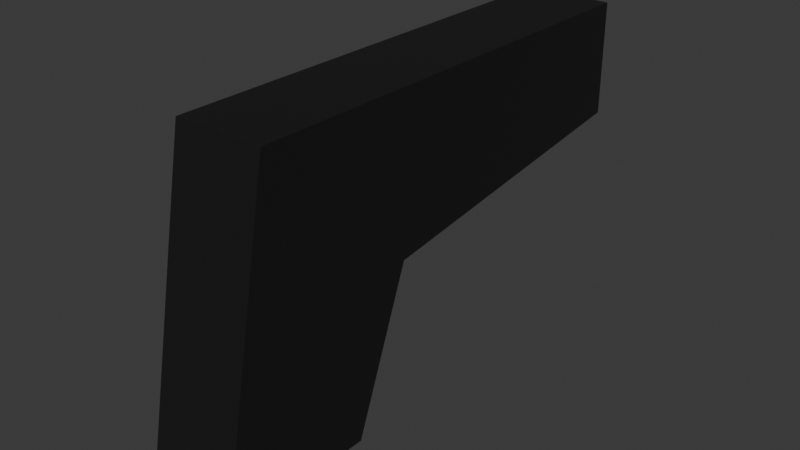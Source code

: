 # Source: demogun.blend  (saved by Blender 4.1.24; exported with 4.5.12 LTS)
import bpy
from mathutils import Matrix  # noqa: F401  (used for matrix-valued properties, if any)

bpy.ops.wm.read_factory_settings(use_empty=True)
scene = bpy.context.scene
scene.name = 'Scene'

# ---- collections
col_collection = bpy.data.collections.new('Collection'); scene.collection.children.link(col_collection)

# ---- materials (node trees are filled in below, after node groups)
mat_material = bpy.data.materials.new('Material')
mat_material.alpha_threshold = 0.0
mat_material.use_transparent_shadow = False
mat_material.roughness = 0.5
mat_material.line_color = (0.0, 0.0, 0.0, 1.0)

# ---- material node trees
mat_material.use_nodes = True; mat_material.node_tree.nodes.clear()
_N = mat_material.node_tree.nodes; _L = mat_material.node_tree.links
n0 = _N.new('ShaderNodeOutputMaterial'); n0.name = 'Material Output'; n0.location = (300, 300)
n1 = _N.new('ShaderNodeBsdfPrincipled'); n1.name = 'Principled BSDF'; n1.location = (10, 300)
n1.inputs[0].default_value = (0.01038, 0.01038, 0.01038, 1.0)
n1.inputs[3].default_value = 1.45
_L.new(n1.outputs[0], n0.inputs[0])
n0.is_active_output = True

# ---- world
world_world = bpy.data.worlds.new('World'); scene.world = world_world
world_world.use_nodes = True; world_world.node_tree.nodes.clear()
_N = world_world.node_tree.nodes; _L = world_world.node_tree.links
n0 = _N.new('ShaderNodeOutputWorld'); n0.name = 'World Output'; n0.location = (300, 300)
n1 = _N.new('ShaderNodeBackground'); n1.name = 'Background'; n1.location = (10, 300)
n1.inputs[0].default_value = (0.05088, 0.05088, 0.05088, 1.0)
_L.new(n1.outputs[0], n0.inputs[0])
n0.is_active_output = True
world_world.color = (0.05088, 0.05088, 0.05088)
world_world.use_sun_shadow = False
world_world.sun_shadow_jitter_overblur = 0.0

# ---- meshes
me_cube = bpy.data.meshes.new('Cube')
me_cube.from_pydata([(1.0, 1.0, 1.0), (1.0, 1.0, 1.0), (1.0, 1.0, 1.0), (1.0, 1.0, 1.0), (1.0, 0.2447, -1.0), (1.0, 0.2447, -1.0), (1.0, 0.2447, -1.0), (1.0, -1.0, 1.0), (1.0, -1.0, 1.0), (1.0, -1.0, 1.0), (1.0, -1.755, -1.0), (1.0, -1.755, -1.0), (1.0, -1.755, -1.0), (-1.0, 1.0, 1.0), (-1.0, 1.0, 1.0), (-1.0, 1.0, 1.0), (-1.0, 1.0, 1.0), (-1.0, 0.2447, -1.0), (-1.0, 0.2447, -1.0), (-1.0, 0.2447, -1.0), (-1.0, -1.0, 1.0), (-1.0, -1.0, 1.0), (-1.0, -1.0, 1.0), (-1.0, -1.755, -1.0), (-1.0, -1.755, -1.0), (-1.0, -1.755, -1.0), (-1.0, 1.0, 0.0), (-1.0, 1.0, 0.0), (-1.0, 1.0, 0.0), (-1.0, 1.0, 0.0), (1.0, 1.0, 0.0), (1.0, 1.0, 0.0), (1.0, 1.0, 0.0), (1.0, 1.0, 0.0), (-1.0, 1.0, 1.0), (-1.0, 1.0, 1.0), (-1.0, 1.0, 1.0), (-1.0, 1.0, 1.0), (1.0, 1.0, 1.0), (1.0, 1.0, 1.0), (1.0, 1.0, 1.0), (1.0, 1.0, 1.0), (-1.0, 1.0, 0.0), (-1.0, 1.0, 0.0), (-1.0, 1.0, 0.0), (-1.0, 1.0, 0.0), (1.0, 1.0, 0.0), (1.0, 1.0, 0.0), (1.0, 1.0, 0.0), (1.0, 1.0, 0.0), (-1.0, 1.0, 1.0), (-1.0, 1.0, 1.0), (-1.0, 1.0, 1.0), (-1.0, 1.0, 1.0), (1.0, 1.0, 1.0), (1.0, 1.0, 1.0), (1.0, 1.0, 1.0), (1.0, 1.0, 1.0), (-1.0, 1.0, 0.0), (-1.0, 1.0, 0.0), (-1.0, 1.0, 0.0), (-1.0, 1.0, 0.0), (1.0, 1.0, 0.0), (1.0, 1.0, 0.0), (1.0, 1.0, 0.0), (1.0, 1.0, 0.0), (-1.0, 5.0, 1.0), (-1.0, 5.0, 1.0), (-1.0, 5.0, 1.0), (1.0, 5.0, 1.0), (1.0, 5.0, 1.0), (1.0, 5.0, 1.0), (-1.0, 5.0, 0.2639), (-1.0, 5.0, 0.2639), (-1.0, 5.0, 0.2639), (1.0, 5.0, 0.2639), (1.0, 5.0, 0.2639), (1.0, 5.0, 0.2639)], [], [(1, 32, 47, 40), (25, 20, 13, 27, 17), (28, 16, 36, 45), (11, 9, 21, 24), (3, 14, 22, 8), (19, 4, 12, 23), (50, 54, 69, 66), (15, 2, 39, 37), (34, 38, 55, 53), (31, 29, 44, 48), (18, 26, 30, 5), (77, 73, 67, 71), (41, 46, 63, 56), (49, 43, 60, 64), (42, 35, 52, 61), (57, 62, 75, 70), (65, 59, 74, 76), (58, 51, 68, 72), (0, 1, 2, 3), (4, 5, 6), (7, 8, 9), (10, 11, 12), (13, 14, 15, 16), (17, 18, 19), (20, 21, 22), (23, 24, 25), (26, 27, 28, 29), (30, 31, 32, 33), (34, 35, 36, 37), (38, 39, 40, 41), (42, 43, 44, 45), (46, 47, 48, 49), (50, 51, 52, 53), (54, 55, 56, 57), (58, 59, 60, 61), (62, 63, 64, 65), (66, 67, 68), (69, 70, 71), (72, 73, 74), (75, 76, 77), (19, 23, 25, 17), (4, 19, 18, 5), (33, 6, 5, 30), (24, 21, 20, 25), (9, 11, 10, 7), (26, 18, 17, 27), (8, 22, 21, 9), (3, 8, 7, 0), (23, 12, 11, 24), (22, 14, 13, 20), (14, 3, 2, 15), (12, 4, 6, 10), (16, 28, 27, 13), (0, 33, 32, 1), (30, 26, 29, 31), (37, 39, 38, 34), (35, 42, 45, 36), (40, 47, 46, 41), (48, 44, 43, 49), (31, 48, 47, 32), (39, 2, 1, 40), (28, 45, 44, 29), (15, 37, 36, 16), (53, 55, 54, 50), (51, 58, 61, 52), (56, 63, 62, 57), (64, 60, 59, 65), (42, 61, 60, 43), (63, 46, 49, 64), (34, 53, 52, 35), (55, 38, 41, 56), (66, 69, 71, 67), (67, 73, 72, 68), (70, 75, 77, 71), (76, 74, 73, 77), (58, 72, 74, 59), (75, 62, 65, 76), (50, 66, 68, 51), (69, 54, 57, 70), (6, 33, 0, 7, 10)])
_uv = me_cube.uv_layers.new(name='UVMap')
_uv.uv.foreach_set('vector', [0.625, 0.5, 0.5, 0.5, 0.5, 0.5, 0.625, 0.5, 0.375, 0.0, 0.625, 0.0, 0.625, 0.25, 0.5, 0.25, 0.375, 0.25, 0.5, 0.25, 0.625, 0.25, 0.625, 0.25, 0.5, 0.25, 0.375, 0.75, 0.625, 0.75, 0.625, 1.0, 0.375, 1.0, 0.625, 0.5, 0.875, 0.5, 0.875, 0.75, 0.625, 0.75, 0.125, 0.5, 0.375, 0.5, 0.375, 0.75, 0.125, 0.75, 0.875, 0.5, 0.625, 0.5, 0.625, 0.5, 0.875, 0.5, 0.875, 0.5, 0.625, 0.5, 0.625, 0.5, 0.875, 0.5, 0.875, 0.5, 0.625, 0.5, 0.625, 0.5, 0.875, 0.5, 0.5, 0.5, 0.5, 0.25, 0.5, 0.25, 0.5, 0.5, 0.375, 0.25, 0.5, 0.25, 0.5, 0.5, 0.375, 0.5, 0.5, 0.5, 0.5, 0.25, 0.625, 0.25, 0.625, 0.5, 0.625, 0.5, 0.5, 0.5, 0.5, 0.5, 0.625, 0.5, 0.5, 0.5, 0.5, 0.25, 0.5, 0.25, 0.5, 0.5, 0.5, 0.25, 0.625, 0.25, 0.625, 0.25, 0.5, 0.25, 0.625, 0.5, 0.5, 0.5, 0.5, 0.5, 0.625, 0.5, 0.5, 0.5, 0.5, 0.25, 0.5, 0.25, 0.5, 0.5, 0.5, 0.25, 0.625, 0.25, 0.625, 0.25, 0.5, 0.25, 0.625, 0.5, 0.625, 0.5, 0.625, 0.5, 0.625, 0.5, 0.375, 0.5, 0.375, 0.5, 0.375, 0.5, 0.625, 0.75, 0.625, 0.75, 0.625, 0.75, 0.375, 0.75, 0.375, 0.75, 0.375, 0.75, 0.625, 0.25, 0.625, 0.25, 0.625, 0.25, 0.625, 0.25, 0.375, 0.25, 0.375, 0.25, 0.375, 0.25, 0.625, 0.0, 0.625, 0.0, 0.625, 0.0, 0.125, 0.75, 0.125, 0.75, 0.125, 0.75, 0.5, 0.25, 0.5, 0.25, 0.5, 0.25, 0.5, 0.25, 0.5, 0.5, 0.5, 0.5, 0.5, 0.5, 0.5, 0.5, 0.625, 0.25, 0.625, 0.25, 0.625, 0.25, 0.625, 0.25, 0.625, 0.5, 0.625, 0.5, 0.625, 0.5, 0.625, 0.5, 0.5, 0.25, 0.5, 0.25, 0.5, 0.25, 0.5, 0.25, 0.5, 0.5, 0.5, 0.5, 0.5, 0.5, 0.5, 0.5, 0.625, 0.25, 0.625, 0.25, 0.625, 0.25, 0.625, 0.25, 0.625, 0.5, 0.625, 0.5, 0.625, 0.5, 0.625, 0.5, 0.5, 0.25, 0.5, 0.25, 0.5, 0.25, 0.5, 0.25, 0.5, 0.5, 0.5, 0.5, 0.5, 0.5, 0.5, 0.5, 0.625, 0.25, 0.625, 0.25, 0.625, 0.25, 0.625, 0.5, 0.625, 0.5, 0.625, 0.5, 0.5, 0.25, 0.5, 0.25, 0.5, 0.25, 0.5, 0.5, 0.5, 0.5, 0.5, 0.5, 0.125, 0.5, 0.125, 0.75, 0.125, 0.75, 0.125, 0.5, 0.375, 0.5, 0.125, 0.5, 0.125, 0.5, 0.375, 0.5, 0.5, 0.5, 0.375, 0.5, 0.375, 0.5, 0.5, 0.5, 0.375, 0.0, 0.625, 0.0, 0.625, 0.0, 0.375, 0.0, 0.625, 0.75, 0.375, 0.75, 0.375, 0.75, 0.625, 0.75, 0.5, 0.25, 0.375, 0.25, 0.375, 0.25, 0.5, 0.25, 0.625, 0.75, 0.625, 1.0, 0.625, 1.0, 0.625, 0.75, 0.625, 0.5, 0.625, 0.75, 0.625, 0.75, 0.625, 0.5, 0.125, 0.75, 0.375, 0.75, 0.375, 0.75, 0.125, 0.75, 0.625, 0.0, 0.625, 0.25, 0.625, 0.25, 0.625, 0.0, 0.875, 0.5, 0.625, 0.5, 0.625, 0.5, 0.875, 0.5, 0.375, 0.75, 0.375, 0.5, 0.375, 0.5, 0.375, 0.75, 0.625, 0.25, 0.5, 0.25, 0.5, 0.25, 0.625, 0.25, 0.625, 0.5, 0.5, 0.5, 0.5, 0.5, 0.625, 0.5, 0.5, 0.5, 0.5, 0.25, 0.5, 0.25, 0.5, 0.5, 0.875, 0.5, 0.625, 0.5, 0.625, 0.5, 0.875, 0.5, 0.625, 0.25, 0.5, 0.25, 0.5, 0.25, 0.625, 0.25, 0.625, 0.5, 0.5, 0.5, 0.5, 0.5, 0.625, 0.5, 0.5, 0.5, 0.5, 0.25, 0.5, 0.25, 0.5, 0.5, 0.5, 0.5, 0.5, 0.5, 0.5, 0.5, 0.5, 0.5, 0.625, 0.5, 0.625, 0.5, 0.625, 0.5, 0.625, 0.5, 0.5, 0.25, 0.5, 0.25, 0.5, 0.25, 0.5, 0.25, 0.625, 0.25, 0.625, 0.25, 0.625, 0.25, 0.625, 0.25, 0.875, 0.5, 0.625, 0.5, 0.625, 0.5, 0.875, 0.5, 0.625, 0.25, 0.5, 0.25, 0.5, 0.25, 0.625, 0.25, 0.625, 0.5, 0.5, 0.5, 0.5, 0.5, 0.625, 0.5, 0.5, 0.5, 0.5, 0.25, 0.5, 0.25, 0.5, 0.5, 0.5, 0.25, 0.5, 0.25, 0.5, 0.25, 0.5, 0.25, 0.5, 0.5, 0.5, 0.5, 0.5, 0.5, 0.5, 0.5, 0.625, 0.25, 0.625, 0.25, 0.625, 0.25, 0.625, 0.25, 0.625, 0.5, 0.625, 0.5, 0.625, 0.5, 0.625, 0.5, 0.625, 0.25, 0.625, 0.5, 0.625, 0.5, 0.625, 0.25, 0.625, 0.25, 0.5, 0.25, 0.5, 0.25, 0.625, 0.25, 0.625, 0.5, 0.5, 0.5, 0.5, 0.5, 0.625, 0.5, 0.5, 0.5, 0.5, 0.25, 0.5, 0.25, 0.5, 0.5, 0.5, 0.25, 0.5, 0.25, 0.5, 0.25, 0.5, 0.25, 0.5, 0.5, 0.5, 0.5, 0.5, 0.5, 0.5, 0.5, 0.625, 0.25, 0.625, 0.25, 0.625, 0.25, 0.625, 0.25, 0.625, 0.5, 0.625, 0.5, 0.625, 0.5, 0.625, 0.5, 0.375, 0.5, 0.5, 0.5, 0.625, 0.5, 0.625, 0.75, 0.375, 0.75])
me_cube.materials.append(mat_material)
me_cube.use_mirror_vertex_groups = False
me_cube.update()

# ---- objects
ob_cube = bpy.data.objects.new('Cube', me_cube)

# ---- transforms, parenting, visibility, modifiers, constraints
ob_cube.location = (0.0, 0.0, 0.0)
ob_cube.scale = (0.02882, 0.05, 0.1)
ob_cube.lock_rotations_4d = False
ob_cube.empty_display_type = 'ARROWS'
ob_cube.lineart.crease_threshold = 0.0

# ---- collection membership
col_collection.objects.link(ob_cube)

# ---- scene / render settings (as saved in the file)
scene.frame_start = 1; scene.frame_end = 250; scene.frame_set(0)
scene.render.engine = 'BLENDER_EEVEE_NEXT'
scene.cycles.sampling_pattern = 'TABULATED_SOBOL'
scene.eevee.ray_tracing_options.trace_max_roughness = 0.0
bpy.context.view_layer.update()

# ---- added for rendering (the .blend has no active camera and no usable light): camera, sun
cam_auto = bpy.data.cameras.new('AutoCamera')
cam_auto.lens = 50.0
cam_auto.sensor_width = 36.0
cam_auto.clip_end = 1000.0
ob_auto_camera = bpy.data.objects.new('AutoCamera', cam_auto)
scene.collection.objects.link(ob_auto_camera)
ob_auto_camera.location = (0.367077, -0.359374, 0.293662)
ob_auto_camera.rotation_euler = (1.09748, -7.21219e-08, 0.694738)
scene.camera = ob_auto_camera
light_auto_sun = bpy.data.lights.new('AutoSun', 'SUN')
light_auto_sun.energy = 3.0
light_auto_sun.angle = 0.0523599
ob_auto_sun = bpy.data.objects.new('AutoSun', light_auto_sun)
scene.collection.objects.link(ob_auto_sun)
ob_auto_sun.rotation_euler = (0.872665, 0.174533, 0.523599)
bpy.context.view_layer.update()
